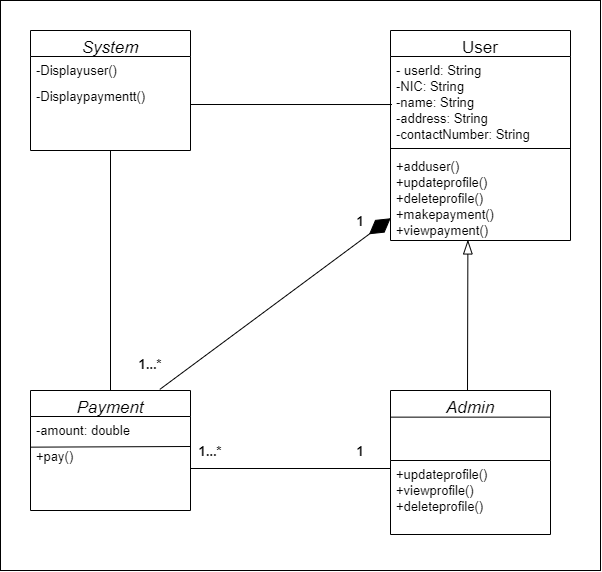

The diagram above was exported from draw.io. Its source (the exported page's mxGraphModel, read from the mxfile embedded in the PNG):
<mxGraphModel dx="978" dy="585" grid="1" gridSize="10" guides="1" tooltips="1" connect="1" arrows="1" fold="1" page="1" pageScale="1" pageWidth="1169" pageHeight="827" math="0" shadow="0">
  <root>
    <mxCell id="0" />
    <mxCell id="1" parent="0" />
    <mxCell id="e720GcdQyR76dojxquau-78" value="" style="rounded=0;whiteSpace=wrap;html=1;fontSize=13;" vertex="1" parent="1">
      <mxGeometry x="130" y="10" width="600" height="570" as="geometry" />
    </mxCell>
    <mxCell id="e720GcdQyR76dojxquau-1" value="System" style="swimlane;fontStyle=2;align=center;verticalAlign=top;childLayout=stackLayout;horizontal=1;startSize=26;horizontalStack=0;resizeParent=1;resizeLast=0;collapsible=1;marginBottom=0;rounded=0;shadow=0;strokeWidth=1;fontSize=17;" vertex="1" parent="1">
      <mxGeometry x="160" y="40" width="160" height="120" as="geometry">
        <mxRectangle x="230" y="140" width="160" height="26" as="alternateBounds" />
      </mxGeometry>
    </mxCell>
    <mxCell id="e720GcdQyR76dojxquau-2" value="-Displayuser()" style="text;align=left;verticalAlign=top;spacingLeft=4;spacingRight=4;overflow=hidden;rotatable=0;points=[[0,0.5],[1,0.5]];portConstraint=eastwest;fontSize=13;" vertex="1" parent="e720GcdQyR76dojxquau-1">
      <mxGeometry y="26" width="160" height="26" as="geometry" />
    </mxCell>
    <mxCell id="e720GcdQyR76dojxquau-3" value="-Displaypaymentt()" style="text;align=left;verticalAlign=top;spacingLeft=4;spacingRight=4;overflow=hidden;rotatable=0;points=[[0,0.5],[1,0.5]];portConstraint=eastwest;rounded=0;shadow=0;html=0;fontSize=13;" vertex="1" parent="e720GcdQyR76dojxquau-1">
      <mxGeometry y="52" width="160" height="26" as="geometry" />
    </mxCell>
    <mxCell id="e720GcdQyR76dojxquau-4" value="User" style="swimlane;fontStyle=0;align=center;verticalAlign=top;childLayout=stackLayout;horizontal=1;startSize=26;horizontalStack=0;resizeParent=1;resizeLast=0;collapsible=1;marginBottom=0;rounded=0;shadow=0;strokeWidth=1;fontSize=17;" vertex="1" parent="1">
      <mxGeometry x="520" y="40" width="180" height="210" as="geometry">
        <mxRectangle x="340" y="380" width="170" height="26" as="alternateBounds" />
      </mxGeometry>
    </mxCell>
    <mxCell id="e720GcdQyR76dojxquau-5" value="- userId: String&#10;-NIC: String&#10;-name: String&#10;-address: String&#10;-contactNumber: String&#10;&#10;+adduser()&#10;+updateprofile()&#10;+deleteprofile()&#10;+makepayment()&#10;+viewpayment()" style="text;align=left;verticalAlign=top;spacingLeft=4;spacingRight=4;overflow=hidden;rotatable=0;points=[[0,0.5],[1,0.5]];portConstraint=eastwest;fontSize=13;" vertex="1" parent="e720GcdQyR76dojxquau-4">
      <mxGeometry y="26" width="180" height="184" as="geometry" />
    </mxCell>
    <mxCell id="e720GcdQyR76dojxquau-6" value="" style="endArrow=none;html=1;rounded=0;fontSize=17;exitX=0;exitY=0.5;exitDx=0;exitDy=0;entryX=1;entryY=0.5;entryDx=0;entryDy=0;" edge="1" parent="e720GcdQyR76dojxquau-4" source="e720GcdQyR76dojxquau-5" target="e720GcdQyR76dojxquau-5">
      <mxGeometry width="50" height="50" relative="1" as="geometry">
        <mxPoint x="40" y="140" as="sourcePoint" />
        <mxPoint x="90" y="90" as="targetPoint" />
      </mxGeometry>
    </mxCell>
    <mxCell id="e720GcdQyR76dojxquau-19" value="Payment" style="swimlane;fontStyle=2;align=center;verticalAlign=top;childLayout=stackLayout;horizontal=1;startSize=26;horizontalStack=0;resizeParent=1;resizeLast=0;collapsible=1;marginBottom=0;rounded=0;shadow=0;strokeWidth=1;fontSize=17;" vertex="1" parent="1">
      <mxGeometry x="160" y="400" width="160" height="120" as="geometry">
        <mxRectangle x="230" y="140" width="160" height="26" as="alternateBounds" />
      </mxGeometry>
    </mxCell>
    <mxCell id="e720GcdQyR76dojxquau-20" value="-amount: double" style="text;align=left;verticalAlign=top;spacingLeft=4;spacingRight=4;overflow=hidden;rotatable=0;points=[[0,0.5],[1,0.5]];portConstraint=eastwest;fontSize=13;" vertex="1" parent="e720GcdQyR76dojxquau-19">
      <mxGeometry y="26" width="160" height="26" as="geometry" />
    </mxCell>
    <mxCell id="e720GcdQyR76dojxquau-21" value="+pay()" style="text;align=left;verticalAlign=top;spacingLeft=4;spacingRight=4;overflow=hidden;rotatable=0;points=[[0,0.5],[1,0.5]];portConstraint=eastwest;rounded=0;shadow=0;html=0;fontSize=13;" vertex="1" parent="e720GcdQyR76dojxquau-19">
      <mxGeometry y="52" width="160" height="26" as="geometry" />
    </mxCell>
    <mxCell id="e720GcdQyR76dojxquau-24" value="" style="endArrow=none;html=1;rounded=0;fontSize=14;exitX=0;exitY=0.179;exitDx=0;exitDy=0;exitPerimeter=0;" edge="1" parent="e720GcdQyR76dojxquau-19" source="e720GcdQyR76dojxquau-21">
      <mxGeometry width="50" height="50" relative="1" as="geometry">
        <mxPoint x="-80" y="86" as="sourcePoint" />
        <mxPoint x="160" y="56" as="targetPoint" />
      </mxGeometry>
    </mxCell>
    <mxCell id="e720GcdQyR76dojxquau-58" value="Admin" style="swimlane;fontStyle=2;align=center;verticalAlign=top;childLayout=stackLayout;horizontal=1;startSize=70;horizontalStack=0;resizeParent=1;resizeLast=0;collapsible=1;marginBottom=0;rounded=0;shadow=0;strokeWidth=1;fontSize=17;" vertex="1" parent="1">
      <mxGeometry x="520" y="400" width="160" height="144" as="geometry">
        <mxRectangle x="230" y="140" width="160" height="26" as="alternateBounds" />
      </mxGeometry>
    </mxCell>
    <mxCell id="e720GcdQyR76dojxquau-59" value="+updateprofile()&#10;+viewprofile()&#10;+deleteprofile()" style="text;align=left;verticalAlign=top;spacingLeft=4;spacingRight=4;overflow=hidden;rotatable=0;points=[[0,0.5],[1,0.5]];portConstraint=eastwest;fontSize=13;" vertex="1" parent="e720GcdQyR76dojxquau-58">
      <mxGeometry y="70" width="160" height="74" as="geometry" />
    </mxCell>
    <mxCell id="e720GcdQyR76dojxquau-62" value="" style="endArrow=none;html=1;rounded=0;fontSize=13;entryX=0.008;entryY=0.261;entryDx=0;entryDy=0;entryPerimeter=0;" edge="1" parent="1" target="e720GcdQyR76dojxquau-5">
      <mxGeometry width="50" height="50" relative="1" as="geometry">
        <mxPoint x="320" y="114" as="sourcePoint" />
        <mxPoint x="500" y="240" as="targetPoint" />
      </mxGeometry>
    </mxCell>
    <mxCell id="e720GcdQyR76dojxquau-64" value="" style="endArrow=none;html=1;rounded=0;fontSize=13;exitX=0.5;exitY=0;exitDx=0;exitDy=0;entryX=0.5;entryY=1;entryDx=0;entryDy=0;" edge="1" parent="1" source="e720GcdQyR76dojxquau-19" target="e720GcdQyR76dojxquau-1">
      <mxGeometry width="50" height="50" relative="1" as="geometry">
        <mxPoint x="440" y="340" as="sourcePoint" />
        <mxPoint x="490" y="290" as="targetPoint" />
      </mxGeometry>
    </mxCell>
    <mxCell id="e720GcdQyR76dojxquau-66" value="" style="endArrow=diamondThin;endFill=1;endSize=24;html=1;rounded=0;fontSize=13;exitX=0.808;exitY=-0.009;exitDx=0;exitDy=0;exitPerimeter=0;entryX=0.001;entryY=0.879;entryDx=0;entryDy=0;entryPerimeter=0;" edge="1" parent="1" source="e720GcdQyR76dojxquau-19" target="e720GcdQyR76dojxquau-5">
      <mxGeometry width="160" relative="1" as="geometry">
        <mxPoint x="320" y="480" as="sourcePoint" />
        <mxPoint x="480" y="480" as="targetPoint" />
      </mxGeometry>
    </mxCell>
    <mxCell id="e720GcdQyR76dojxquau-67" value="1" style="text;align=center;fontStyle=1;verticalAlign=middle;spacingLeft=3;spacingRight=3;strokeColor=none;rotatable=0;points=[[0,0.5],[1,0.5]];portConstraint=eastwest;fontSize=13;" vertex="1" parent="1">
      <mxGeometry x="450" y="447" width="80" height="26" as="geometry" />
    </mxCell>
    <mxCell id="e720GcdQyR76dojxquau-68" value="1...*" style="text;align=center;fontStyle=1;verticalAlign=middle;spacingLeft=3;spacingRight=3;strokeColor=none;rotatable=0;points=[[0,0.5],[1,0.5]];portConstraint=eastwest;fontSize=13;" vertex="1" parent="1">
      <mxGeometry x="300" y="447" width="80" height="26" as="geometry" />
    </mxCell>
    <mxCell id="e720GcdQyR76dojxquau-69" value="1" style="text;align=center;fontStyle=1;verticalAlign=middle;spacingLeft=3;spacingRight=3;strokeColor=none;rotatable=0;points=[[0,0.5],[1,0.5]];portConstraint=eastwest;fontSize=13;" vertex="1" parent="1">
      <mxGeometry x="450" y="220" width="80" height="20" as="geometry" />
    </mxCell>
    <mxCell id="e720GcdQyR76dojxquau-70" value="1...*" style="text;align=center;fontStyle=1;verticalAlign=middle;spacingLeft=3;spacingRight=3;strokeColor=none;rotatable=0;points=[[0,0.5],[1,0.5]];portConstraint=eastwest;fontSize=13;" vertex="1" parent="1">
      <mxGeometry x="240" y="360" width="80" height="26" as="geometry" />
    </mxCell>
    <mxCell id="e720GcdQyR76dojxquau-73" value="" style="endArrow=blockThin;endFill=0;endSize=12;html=1;rounded=0;fontSize=13;entryX=0.43;entryY=0.997;entryDx=0;entryDy=0;entryPerimeter=0;" edge="1" parent="1" target="e720GcdQyR76dojxquau-5">
      <mxGeometry width="160" relative="1" as="geometry">
        <mxPoint x="597" y="400" as="sourcePoint" />
        <mxPoint x="480" y="290" as="targetPoint" />
      </mxGeometry>
    </mxCell>
    <mxCell id="e720GcdQyR76dojxquau-75" value="" style="endArrow=none;html=1;rounded=0;fontSize=13;" edge="1" parent="1">
      <mxGeometry width="50" height="50" relative="1" as="geometry">
        <mxPoint x="320" y="478" as="sourcePoint" />
        <mxPoint x="520" y="478" as="targetPoint" />
      </mxGeometry>
    </mxCell>
    <mxCell id="e720GcdQyR76dojxquau-77" value="" style="endArrow=none;html=1;rounded=0;fontSize=13;exitX=-0.003;exitY=0.185;exitDx=0;exitDy=0;exitPerimeter=0;entryX=1;entryY=0.185;entryDx=0;entryDy=0;entryPerimeter=0;" edge="1" parent="1" source="e720GcdQyR76dojxquau-58" target="e720GcdQyR76dojxquau-58">
      <mxGeometry width="50" height="50" relative="1" as="geometry">
        <mxPoint x="320" y="320" as="sourcePoint" />
        <mxPoint x="370" y="270" as="targetPoint" />
      </mxGeometry>
    </mxCell>
  </root>
</mxGraphModel>